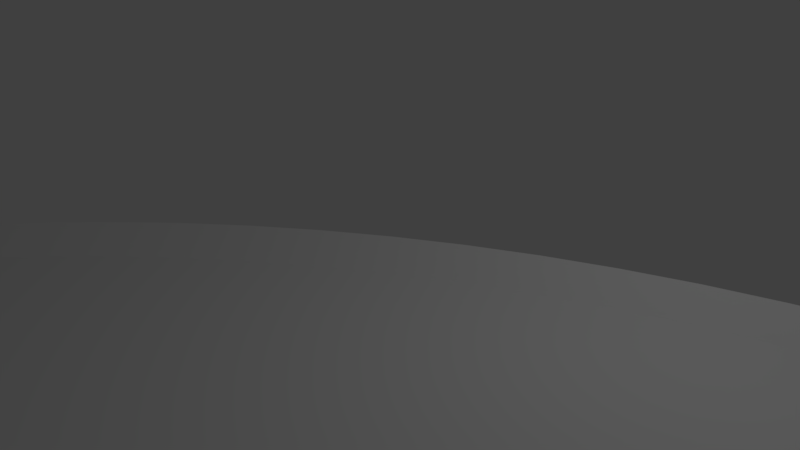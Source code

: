 # Source: 150D10LTrackStripped.blend  (saved by Blender 2.77.0; exported with 4.5.12 LTS)
import bpy
from mathutils import Matrix  # noqa: F401  (used for matrix-valued properties, if any)

bpy.ops.wm.read_factory_settings(use_empty=True)
scene = bpy.context.scene
scene.name = 'Scene'

# ---- collections
col_collection_1 = bpy.data.collections.new('Collection 1'); scene.collection.children.link(col_collection_1)

# ---- materials (node trees are filled in below, after node groups)
mat_material = bpy.data.materials.new('Material')
mat_material.alpha_threshold = 0.0
mat_material.use_transparent_shadow = False
mat_material.roughness = 0.5
mat_material.line_color = (0.0, 0.0, 0.0, 1.0)

# ---- material node trees

# ---- world
world_world = bpy.data.worlds.new('World'); scene.world = world_world
world_world.color = (0.05088, 0.05088, 0.05088)
world_world.use_sun_shadow = False
world_world.sun_shadow_jitter_overblur = 0.0
world_world.cycles.sampling_method = 'MANUAL'

# ---- cameras
cam_camera = bpy.data.cameras.new('Camera')
cam_camera.clip_end = 100.0
cam_camera.lens = 35.0
cam_camera.sensor_width = 32.0
cam_camera.sensor_height = 18.0
cam_camera.ortho_scale = 7.314
cam_camera.dof.focus_distance = 0.0
cam_camera.dof.aperture_fstop = 128.0

# ---- lights
light_lamp = bpy.data.lights.new('Lamp', 'POINT')
light_lamp.transmission_factor = 0.0
light_lamp.cutoff_distance = 30.0
light_lamp.energy = 100.0
light_lamp.shadow_buffer_clip_start = 1.001
light_lamp.shadow_soft_size = 0.1
light_lamp.shadow_maximum_resolution = 0.006
light_lamp.use_absolute_resolution = True

# ---- meshes
me_cube = bpy.data.meshes.new('Cube')
me_cube.from_pydata([(7.5, -0.01667, 15.0), (7.5, 0.01667, 15.0), (8.14, -0.01667, 15.0), (8.14, 0.07367, 15.0), (-7.5, -0.01667, 15.0), (-7.5, 0.01667, 15.0), (0.0, -0.01667, 15.0), (0.0, 0.01667, 15.0), (-8.14, -0.01667, 15.0), (-8.14, 0.07367, 15.0), (7.503, -0.01667, 14.87), (7.503, 0.01667, 14.87), (8.142, -0.01667, 14.9), (8.142, 0.07367, 14.9), (-7.476, -0.01667, 14.08), (-7.476, 0.01667, 14.08), (0.0137, -0.01667, 14.48), (0.0137, 0.01667, 14.48), (-8.115, -0.01667, 14.05), (-8.115, 0.07367, 14.05), (7.514, -0.01667, 14.74), (7.514, 0.01667, 14.74), (8.15, -0.01667, 14.81), (8.15, 0.07367, 14.81), (-7.404, -0.01667, 13.17), (-7.404, 0.01667, 13.17), (0.05478, -0.01667, 13.95), (0.05478, 0.01667, 13.95), (-8.04, -0.01667, 13.1), (-8.04, 0.07367, 13.1), (7.531, -0.01667, 14.61), (7.531, 0.01667, 14.61), (8.163, -0.01667, 14.71), (8.163, 0.07367, 14.71), (-7.285, -0.01667, 12.26), (-7.285, 0.01667, 12.26), (0.1231, -0.01667, 13.44), (0.1231, 0.01667, 13.44), (-7.916, -0.01667, 12.16), (-7.916, 0.07367, 12.16), (7.555, -0.01667, 14.48), (7.555, 0.01667, 14.48), (8.18, -0.01667, 14.61), (8.18, 0.07367, 14.61), (-7.118, -0.01667, 11.36), (-7.118, 0.01667, 11.36), (0.2185, -0.01667, 12.92), (0.2185, 0.01667, 12.92), (-7.743, -0.01667, 11.23), (-7.743, 0.07367, 11.23), (7.585, -0.01667, 14.35), (7.585, 0.01667, 14.35), (8.203, -0.01667, 14.52), (8.203, 0.07367, 14.52), (-6.904, -0.01667, 10.47), (-6.904, 0.01667, 10.47), (0.3407, -0.01667, 12.41), (0.3407, 0.01667, 12.41), (-7.522, -0.01667, 10.31), (-7.522, 0.07367, 10.31), (7.622, -0.01667, 14.23), (7.622, 0.01667, 14.23), (8.231, -0.01667, 14.43), (8.231, 0.07367, 14.43), (-6.643, -0.01667, 9.592), (-6.643, 0.01667, 9.592), (0.4894, -0.01667, 11.91), (0.4894, 0.01667, 11.91), (-7.252, -0.01667, 9.395), (-7.252, 0.07367, 9.395), (7.666, -0.01667, 14.1), (7.666, 0.01667, 14.1), (8.263, -0.01667, 14.33), (8.263, 0.07367, 14.33), (-6.338, -0.01667, 8.729), (-6.338, 0.01667, 8.729), (0.6642, -0.01667, 11.42), (0.6642, 0.01667, 11.42), (-6.935, -0.01667, 8.499), (-6.935, 0.07367, 8.499), (7.716, -0.01667, 13.98), (7.716, 0.01667, 13.98), (8.3, -0.01667, 14.24), (8.3, 0.07367, 14.24), (-5.987, -0.01667, 7.882), (-5.987, 0.01667, 7.882), (0.8645, -0.01667, 10.93), (0.8645, 0.01667, 10.93), (-6.571, -0.01667, 7.622), (-6.571, 0.07367, 7.622), (7.772, -0.01667, 13.87), (7.772, 0.01667, 13.87), (8.342, -0.01667, 14.16), (8.342, 0.07367, 14.16), (-5.593, -0.01667, 7.055), (-5.593, 0.01667, 7.055), (1.09, -0.01667, 10.46), (1.09, 0.01667, 10.46), (-6.163, -0.01667, 6.765), (-6.163, 0.07367, 6.765), (7.835, -0.01667, 13.75), (7.835, 0.01667, 13.75), (8.389, -0.01667, 14.07), (8.389, 0.07367, 14.07), (-5.155, -0.01667, 6.25), (-5.155, 0.01667, 6.25), (1.34, -0.01667, 10.0), (1.34, 0.01667, 10.0), (-5.709, -0.01667, 5.93), (-5.709, 0.07367, 5.93), (7.903, -0.01667, 13.64), (7.903, 0.01667, 13.64), (8.44, -0.01667, 13.99), (8.44, 0.07367, 13.99), (-4.677, -0.01667, 5.469), (-4.677, 0.01667, 5.469), (1.613, -0.01667, 9.554), (1.613, 0.01667, 9.554), (-5.213, -0.01667, 5.12), (-5.213, 0.07367, 5.12), (7.977, -0.01667, 13.53), (7.977, 0.01667, 13.53), (8.495, -0.01667, 13.91), (8.495, 0.07367, 13.91), (-4.158, -0.01667, 4.714), (-4.158, 0.01667, 4.714), (1.91, -0.01667, 9.122), (1.91, 0.01667, 9.122), (-4.675, -0.01667, 4.338), (-4.675, 0.07367, 4.338), (8.057, -0.01667, 13.43), (8.057, 0.01667, 13.43), (8.554, -0.01667, 13.83), (8.554, 0.07367, 13.83), (-3.6, -0.01667, 3.987), (-3.6, 0.01667, 3.987), (2.229, -0.01667, 8.707), (2.229, 0.01667, 8.707), (-4.097, -0.01667, 3.584), (-4.097, 0.07367, 3.584), (8.142, -0.01667, 13.33), (8.142, 0.01667, 13.33), (8.617, -0.01667, 13.76), (8.617, 0.07367, 13.76), (-3.005, -0.01667, 3.29), (-3.005, 0.01667, 3.29), (2.569, -0.01667, 8.309), (2.569, 0.01667, 8.309), (-3.48, -0.01667, 2.862), (-3.48, 0.07367, 2.862), (8.232, -0.01667, 13.23), (8.232, 0.01667, 13.23), (8.685, -0.01667, 13.68), (8.685, 0.07367, 13.68), (-2.374, -0.01667, 2.626), (-2.374, 0.01667, 2.626), (2.929, -0.01667, 7.929), (2.929, 0.01667, 7.929), (-2.827, -0.01667, 2.173), (-2.827, 0.07367, 2.173), (8.327, -0.01667, 13.14), (8.327, 0.01667, 13.14), (8.755, -0.01667, 13.62), (8.755, 0.07367, 13.62), (-1.71, -0.01667, 1.995), (-1.71, 0.01667, 1.995), (3.309, -0.01667, 7.569), (3.309, 0.01667, 7.569), (-2.138, -0.01667, 1.52), (-2.138, 0.07367, 1.52), (8.427, -0.01667, 13.06), (8.427, 0.01667, 13.06), (8.829, -0.01667, 13.55), (8.829, 0.07367, 13.55), (-1.013, -0.01667, 1.4), (-1.013, 0.01667, 1.4), (3.707, -0.01667, 7.229), (3.707, 0.01667, 7.229), (-1.416, -0.01667, 0.9028), (-1.416, 0.07367, 0.9029), (8.531, -0.01667, 12.98), (8.531, 0.01667, 12.98), (8.907, -0.01667, 13.49), (8.907, 0.07367, 13.49), (-0.2862, -0.01667, 0.8422), (-0.2862, 0.01667, 0.8422), (4.122, -0.01667, 6.91), (4.122, 0.01667, 6.91), (-0.6622, -0.01667, 0.3247), (-0.6622, 0.07367, 0.3247), (8.638, -0.01667, 12.9), (8.638, 0.01667, 12.9), (8.987, -0.01667, 13.44), (8.987, 0.07367, 13.44), (0.4688, -0.01667, 0.3233), (0.4688, 0.01667, 0.3233), (4.554, -0.01667, 6.613), (4.554, 0.01667, 6.613), (0.1204, -0.01667, -0.2132), (0.1204, 0.07367, -0.2132), (8.75, -0.01667, 12.83), (8.75, 0.01667, 12.83), (9.07, -0.01667, 13.39), (9.07, 0.07367, 13.39), (1.25, -0.01667, -0.1554), (1.25, 0.01667, -0.1554), (5.0, -0.01667, 6.34), (5.0, 0.01667, 6.34), (0.9302, -0.01667, -0.7094), (0.9302, 0.07367, -0.7094), (8.865, -0.01667, 12.77), (8.865, 0.01667, 12.77), (9.155, -0.01667, 13.34), (9.155, 0.07367, 13.34), (2.055, -0.01667, -0.5926), (2.055, 0.01667, -0.5926), (5.46, -0.01667, 6.09), (5.46, 0.01667, 6.09), (1.765, -0.01667, -1.163), (1.765, 0.07367, -1.163), (8.983, -0.01667, 12.72), (8.983, 0.01667, 12.72), (9.243, -0.01667, 13.3), (9.243, 0.07367, 13.3), (2.882, -0.01667, -0.987), (2.882, 0.01667, -0.987), (5.933, -0.01667, 5.865), (5.933, 0.01667, 5.865), (2.622, -0.01667, -1.571), (2.622, 0.07367, -1.571), (9.104, -0.01667, 12.67), (9.104, 0.01667, 12.67), (9.333, -0.01667, 13.26), (9.333, 0.07367, 13.26), (3.729, -0.01667, -1.338), (3.729, 0.01667, -1.338), (6.416, -0.01667, 5.664), (6.416, 0.01667, 5.664), (3.499, -0.01667, -1.935), (3.499, 0.07367, -1.935), (9.227, -0.01667, 12.62), (9.227, 0.01667, 12.62), (9.425, -0.01667, 13.23), (9.425, 0.07367, 13.23), (4.592, -0.01667, -1.643), (4.592, 0.01667, -1.643), (6.91, -0.01667, 5.489), (6.91, 0.01667, 5.489), (4.395, -0.01667, -2.252), (4.395, 0.07367, -2.252), (9.353, -0.01667, 12.59), (9.353, 0.01667, 12.59), (9.519, -0.01667, 13.2), (9.518, 0.07367, 13.2), (5.471, -0.01667, -1.904), (5.471, 0.01667, -1.904), (7.412, -0.01667, 5.341), (7.412, 0.01667, 5.341), (5.305, -0.01667, -2.522), (5.305, 0.07367, -2.522), (9.48, -0.01667, 12.55), (9.48, 0.01667, 12.55), (9.613, -0.01667, 13.18), (9.613, 0.07367, 13.18), (6.362, -0.01667, -2.118), (6.362, 0.01667, -2.118), (7.921, -0.01667, 5.219), (7.921, 0.01667, 5.219), (6.229, -0.01667, -2.743), (6.229, 0.07367, -2.743), (9.609, -0.01667, 12.53), (9.609, 0.01667, 12.53), (9.709, -0.01667, 13.16), (9.709, 0.07367, 13.16), (7.262, -0.01667, -2.285), (7.262, 0.01667, -2.285), (8.436, -0.01667, 5.123), (8.436, 0.01667, 5.123), (7.162, -0.01667, -2.916), (7.162, 0.07367, -2.916), (9.739, -0.01667, 12.51), (9.739, 0.01667, 12.51), (9.806, -0.01667, 13.15), (9.806, 0.07367, 13.15), (8.171, -0.01667, -2.404), (8.171, 0.01667, -2.404), (8.955, -0.01667, 5.055), (8.955, 0.01667, 5.055), (8.104, -0.01667, -3.04), (8.104, 0.07367, -3.04), (9.869, -0.01667, 12.5), (9.869, 0.01667, 12.5), (9.903, -0.01667, 13.14), (9.903, 0.07367, 13.14), (9.084, -0.01667, -2.476), (9.084, 0.01667, -2.476), (9.477, -0.01667, 5.014), (9.477, 0.01667, 5.014), (9.051, -0.01667, -3.115), (9.051, 0.07367, -3.115), (10.0, -0.01667, 12.5), (10.0, 0.01667, 12.5), (10.0, -0.01667, 13.14), (10.0, 0.07367, 13.14), (10.0, -0.01667, -2.5), (10.0, 0.01667, -2.5), (10.0, -0.01667, 5.0), (10.0, 0.01667, 5.0), (10.0, -0.01667, -3.14), (10.0, 0.07367, -3.14), (10.13, -0.01667, 12.5), (10.13, 0.01667, 12.5), (10.1, -0.01667, 13.14), (10.1, 0.07367, 13.14), (10.92, -0.01667, -2.476), (10.92, 0.01667, -2.476), (10.52, -0.01667, 5.014), (10.52, 0.01667, 5.014), (10.95, -0.01667, -3.115), (10.95, 0.07367, -3.115), (10.26, -0.01667, 12.51), (10.26, 0.01667, 12.51), (10.19, -0.01667, 13.15), (10.19, 0.07367, 13.15), (11.83, -0.01667, -2.404), (11.83, 0.01667, -2.404), (11.05, -0.01667, 5.055), (11.05, 0.01667, 5.055), (11.9, -0.01667, -3.04), (11.9, 0.07367, -3.04), (10.39, -0.01667, 12.53), (10.39, 0.01667, 12.53), (10.29, -0.01667, 13.16), (10.29, 0.07367, 13.16), (12.74, -0.01667, -2.285), (12.74, 0.01667, -2.285), (11.56, -0.01667, 5.123), (11.56, 0.01667, 5.123), (12.84, -0.01667, -2.916), (12.84, 0.07367, -2.916), (10.52, -0.01667, 12.55), (10.52, 0.01667, 12.55), (10.39, -0.01667, 13.18), (10.39, 0.07367, 13.18), (13.64, -0.01667, -2.118), (13.64, 0.01667, -2.118), (12.08, -0.01667, 5.219), (12.08, 0.01667, 5.219), (13.77, -0.01667, -2.743), (13.77, 0.07367, -2.743), (10.65, -0.01667, 12.59), (10.65, 0.01667, 12.59), (10.48, -0.01667, 13.2), (10.48, 0.07367, 13.2), (14.53, -0.01667, -1.904), (14.53, 0.01667, -1.904), (12.59, -0.01667, 5.341), (12.59, 0.01667, 5.341), (14.69, -0.01667, -2.522), (14.69, 0.07367, -2.522), (10.77, -0.01667, 12.62), (10.77, 0.01667, 12.62), (10.57, -0.01667, 13.23), (10.57, 0.07367, 13.23), (15.41, -0.01667, -1.643), (15.41, 0.01667, -1.643), (13.09, -0.01667, 5.489), (13.09, 0.01667, 5.489), (15.61, -0.01667, -2.252), (15.61, 0.07367, -2.252), (10.9, -0.01667, 12.67), (10.9, 0.01667, 12.67), (10.67, -0.01667, 13.26), (10.67, 0.07367, 13.26), (16.27, -0.01667, -1.338), (16.27, 0.01667, -1.338), (13.58, -0.01667, 5.664), (13.58, 0.01667, 5.664), (16.5, -0.01667, -1.935), (16.5, 0.07367, -1.935), (11.02, -0.01667, 12.72), (11.02, 0.01667, 12.72), (10.76, -0.01667, 13.3), (10.76, 0.07367, 13.3), (17.12, -0.01667, -0.987), (17.12, 0.01667, -0.987), (14.07, -0.01667, 5.865), (14.07, 0.01667, 5.865), (17.38, -0.01667, -1.571), (17.38, 0.07367, -1.571), (11.13, -0.01667, 12.77), (11.13, 0.01667, 12.77), (10.84, -0.01667, 13.34), (10.84, 0.07367, 13.34), (17.94, -0.01667, -0.5926), (17.94, 0.01667, -0.5926), (14.54, -0.01667, 6.09), (14.54, 0.01667, 6.09), (18.24, -0.01667, -1.163), (18.24, 0.07367, -1.163), (11.25, -0.01667, 12.83), (11.25, 0.01667, 12.83), (10.93, -0.01667, 13.39), (10.93, 0.07367, 13.39), (18.75, -0.01667, -0.1554), (18.75, 0.01667, -0.1554), (15.0, -0.01667, 6.34), (15.0, 0.01667, 6.34), (19.07, -0.01667, -0.7094), (19.07, 0.07367, -0.7094), (11.36, -0.01667, 12.9), (11.36, 0.01667, 12.9), (11.01, -0.01667, 13.44), (11.01, 0.07367, 13.44), (19.53, -0.01667, 0.3233), (19.53, 0.01667, 0.3233), (15.45, -0.01667, 6.613), (15.45, 0.01667, 6.613), (19.88, -0.01667, -0.2132), (19.88, 0.07367, -0.2132), (11.47, -0.01667, 12.98), (11.47, 0.01667, 12.98), (11.09, -0.01667, 13.49), (11.09, 0.07367, 13.49), (20.29, -0.01667, 0.8422), (20.29, 0.01667, 0.8422), (15.88, -0.01667, 6.91), (15.88, 0.01667, 6.91), (20.66, -0.01667, 0.3247), (20.66, 0.07367, 0.3247), (11.57, -0.01667, 13.06), (11.57, 0.01667, 13.06), (11.17, -0.01667, 13.55), (11.17, 0.07367, 13.55), (21.01, -0.01667, 1.4), (21.01, 0.01667, 1.4), (16.29, -0.01667, 7.229), (16.29, 0.01667, 7.229), (21.42, -0.01667, 0.9029), (21.42, 0.07367, 0.9029), (11.67, -0.01667, 13.14), (11.67, 0.01667, 13.14), (11.24, -0.01667, 13.62), (11.24, 0.07367, 13.62), (21.71, -0.01667, 1.995), (21.71, 0.01667, 1.995), (16.69, -0.01667, 7.569), (16.69, 0.01667, 7.569), (22.14, -0.01667, 1.52), (22.14, 0.07367, 1.52), (11.77, -0.01667, 13.23), (11.77, 0.01667, 13.23), (11.32, -0.01667, 13.68), (11.32, 0.07367, 13.68), (22.37, -0.01667, 2.626), (22.37, 0.01667, 2.626), (17.07, -0.01667, 7.929), (17.07, 0.01667, 7.929), (22.83, -0.01667, 2.173), (22.83, 0.07367, 2.173), (11.86, -0.01667, 13.33), (11.86, 0.01667, 13.33), (11.38, -0.01667, 13.76), (11.38, 0.07367, 13.76), (23.01, -0.01667, 3.29), (23.0, 0.01667, 3.29), (17.43, -0.01667, 8.309), (17.43, 0.01667, 8.309), (23.48, -0.01667, 2.862), (23.48, 0.07367, 2.862), (11.94, -0.01667, 13.43), (11.94, 0.01667, 13.43), (11.45, -0.01667, 13.83), (11.45, 0.07367, 13.83), (23.6, -0.01667, 3.987), (23.6, 0.01667, 3.987), (17.77, -0.01667, 8.707), (17.77, 0.01667, 8.707), (24.1, -0.01667, 3.584), (24.1, 0.07367, 3.584), (12.02, -0.01667, 13.53), (12.02, 0.01667, 13.53), (11.51, -0.01667, 13.91), (11.51, 0.07367, 13.91), (24.16, -0.01667, 4.714), (24.16, 0.01667, 4.714), (18.09, -0.01667, 9.122), (18.09, 0.01667, 9.122), (24.68, -0.01667, 4.338), (24.68, 0.07367, 4.338), (12.1, -0.01667, 13.64), (12.1, 0.01667, 13.64), (11.56, -0.01667, 13.99), (11.56, 0.07367, 13.99), (24.68, -0.01667, 5.469), (24.68, 0.01667, 5.469), (18.39, -0.01667, 9.554), (18.39, 0.01667, 9.554), (25.21, -0.01667, 5.12), (25.21, 0.07367, 5.12), (12.17, -0.01667, 13.75), (12.17, 0.01667, 13.75), (11.61, -0.01667, 14.07), (11.61, 0.07367, 14.07), (25.16, -0.01667, 6.25), (25.16, 0.01667, 6.25), (18.66, -0.01667, 10.0), (18.66, 0.01667, 10.0), (25.71, -0.01667, 5.93), (25.71, 0.07367, 5.93)], [], [(0, 1, 7, 6), (4, 6, 7, 5), (3, 1, 0, 2), (9, 8, 4, 5), (0, 10, 12, 2), (5, 15, 19, 9), (1, 11, 17, 7), (7, 17, 15, 5), (3, 13, 11, 1), (9, 19, 18, 8), (2, 12, 13, 3), (8, 18, 14, 4), (6, 16, 10, 0), (4, 14, 16, 6), (15, 25, 29, 19), (17, 27, 25, 15), (10, 20, 22, 12), (16, 26, 20, 10), (19, 29, 28, 18), (13, 23, 21, 11), (11, 21, 27, 17), (18, 28, 24, 14), (14, 24, 26, 16), (12, 22, 23, 13), (27, 37, 35, 25), (20, 30, 32, 22), (26, 36, 30, 20), (29, 39, 38, 28), (23, 33, 31, 21), (21, 31, 37, 27), (28, 38, 34, 24), (24, 34, 36, 26), (22, 32, 33, 23), (25, 35, 39, 29), (30, 40, 42, 32), (36, 46, 40, 30), (39, 49, 48, 38), (33, 43, 41, 31), (31, 41, 47, 37), (38, 48, 44, 34), (34, 44, 46, 36), (32, 42, 43, 33), (35, 45, 49, 39), (37, 47, 45, 35), (46, 56, 50, 40), (49, 59, 58, 48), (43, 53, 51, 41), (41, 51, 57, 47), (48, 58, 54, 44), (44, 54, 56, 46), (42, 52, 53, 43), (45, 55, 59, 49), (47, 57, 55, 45), (40, 50, 52, 42), (53, 63, 61, 51), (51, 61, 67, 57), (58, 68, 64, 54), (54, 64, 66, 56), (52, 62, 63, 53), (55, 65, 69, 59), (57, 67, 65, 55), (50, 60, 62, 52), (56, 66, 60, 50), (59, 69, 68, 58), (61, 71, 77, 67), (68, 78, 74, 64), (64, 74, 76, 66), (62, 72, 73, 63), (65, 75, 79, 69), (67, 77, 75, 65), (60, 70, 72, 62), (66, 76, 70, 60), (69, 79, 78, 68), (63, 73, 71, 61), (78, 88, 84, 74), (74, 84, 86, 76), (72, 82, 83, 73), (75, 85, 89, 79), (77, 87, 85, 75), (70, 80, 82, 72), (76, 86, 80, 70), (79, 89, 88, 78), (73, 83, 81, 71), (71, 81, 87, 77), (84, 94, 96, 86), (82, 92, 93, 83), (85, 95, 99, 89), (87, 97, 95, 85), (80, 90, 92, 82), (86, 96, 90, 80), (89, 99, 98, 88), (83, 93, 91, 81), (81, 91, 97, 87), (88, 98, 94, 84), (92, 102, 103, 93), (95, 105, 109, 99), (97, 107, 105, 95), (90, 100, 102, 92), (96, 106, 100, 90), (99, 109, 108, 98), (93, 103, 101, 91), (91, 101, 107, 97), (98, 108, 104, 94), (94, 104, 106, 96), (107, 117, 115, 105), (100, 110, 112, 102), (106, 116, 110, 100), (109, 119, 118, 108), (103, 113, 111, 101), (101, 111, 117, 107), (108, 118, 114, 104), (104, 114, 116, 106), (102, 112, 113, 103), (105, 115, 119, 109), (110, 120, 122, 112), (116, 126, 120, 110), (119, 129, 128, 118), (113, 123, 121, 111), (111, 121, 127, 117), (118, 128, 124, 114), (114, 124, 126, 116), (112, 122, 123, 113), (115, 125, 129, 119), (117, 127, 125, 115), (126, 136, 130, 120), (129, 139, 138, 128), (123, 133, 131, 121), (121, 131, 137, 127), (128, 138, 134, 124), (124, 134, 136, 126), (122, 132, 133, 123), (125, 135, 139, 129), (127, 137, 135, 125), (120, 130, 132, 122), (139, 149, 148, 138), (133, 143, 141, 131), (131, 141, 147, 137), (138, 148, 144, 134), (134, 144, 146, 136), (132, 142, 143, 133), (135, 145, 149, 139), (137, 147, 145, 135), (130, 140, 142, 132), (136, 146, 140, 130), (143, 153, 151, 141), (141, 151, 157, 147), (148, 158, 154, 144), (144, 154, 156, 146), (142, 152, 153, 143), (145, 155, 159, 149), (147, 157, 155, 145), (140, 150, 152, 142), (146, 156, 150, 140), (149, 159, 158, 148), (151, 161, 167, 157), (158, 168, 164, 154), (154, 164, 166, 156), (152, 162, 163, 153), (155, 165, 169, 159), (157, 167, 165, 155), (150, 160, 162, 152), (156, 166, 160, 150), (159, 169, 168, 158), (153, 163, 161, 151), (164, 174, 176, 166), (162, 172, 173, 163), (165, 175, 179, 169), (167, 177, 175, 165), (160, 170, 172, 162), (166, 176, 170, 160), (169, 179, 178, 168), (163, 173, 171, 161), (161, 171, 177, 167), (168, 178, 174, 164), (172, 182, 183, 173), (175, 185, 189, 179), (177, 187, 185, 175), (170, 180, 182, 172), (176, 186, 180, 170), (179, 189, 188, 178), (173, 183, 181, 171), (171, 181, 187, 177), (178, 188, 184, 174), (174, 184, 186, 176), (185, 195, 199, 189), (187, 197, 195, 185), (180, 190, 192, 182), (186, 196, 190, 180), (189, 199, 198, 188), (183, 193, 191, 181), (181, 191, 197, 187), (188, 198, 194, 184), (184, 194, 196, 186), (182, 192, 193, 183), (197, 207, 205, 195), (190, 200, 202, 192), (196, 206, 200, 190), (199, 209, 208, 198), (193, 203, 201, 191), (191, 201, 207, 197), (198, 208, 204, 194), (194, 204, 206, 196), (192, 202, 203, 193), (195, 205, 209, 199), (200, 210, 212, 202), (206, 216, 210, 200), (209, 219, 218, 208), (203, 213, 211, 201), (201, 211, 217, 207), (208, 218, 214, 204), (204, 214, 216, 206), (202, 212, 213, 203), (205, 215, 219, 209), (207, 217, 215, 205), (216, 226, 220, 210), (219, 229, 228, 218), (213, 223, 221, 211), (211, 221, 227, 217), (218, 228, 224, 214), (214, 224, 226, 216), (212, 222, 223, 213), (215, 225, 229, 219), (217, 227, 225, 215), (210, 220, 222, 212), (223, 233, 231, 221), (221, 231, 237, 227), (228, 238, 234, 224), (224, 234, 236, 226), (222, 232, 233, 223), (225, 235, 239, 229), (227, 237, 235, 225), (220, 230, 232, 222), (226, 236, 230, 220), (229, 239, 238, 228), (231, 241, 247, 237), (238, 248, 244, 234), (234, 244, 246, 236), (232, 242, 243, 233), (235, 245, 249, 239), (237, 247, 245, 235), (230, 240, 242, 232), (236, 246, 240, 230), (239, 249, 248, 238), (233, 243, 241, 231), (248, 258, 254, 244), (244, 254, 256, 246), (242, 252, 253, 243), (245, 255, 259, 249), (247, 257, 255, 245), (240, 250, 252, 242), (246, 256, 250, 240), (249, 259, 258, 248), (243, 253, 251, 241), (241, 251, 257, 247), (254, 264, 266, 256), (252, 262, 263, 253), (255, 265, 269, 259), (257, 267, 265, 255), (250, 260, 262, 252), (256, 266, 260, 250), (259, 269, 268, 258), (253, 263, 261, 251), (251, 261, 267, 257), (258, 268, 264, 254), (262, 272, 273, 263), (265, 275, 279, 269), (267, 277, 275, 265), (260, 270, 272, 262), (266, 276, 270, 260), (269, 279, 278, 268), (263, 273, 271, 261), (261, 271, 277, 267), (268, 278, 274, 264), (264, 274, 276, 266), (277, 287, 285, 275), (270, 280, 282, 272), (276, 286, 280, 270), (279, 289, 288, 278), (273, 283, 281, 271), (271, 281, 287, 277), (278, 288, 284, 274), (274, 284, 286, 276), (272, 282, 283, 273), (275, 285, 289, 279), (280, 290, 292, 282), (286, 296, 290, 280), (289, 299, 298, 288), (283, 293, 291, 281), (281, 291, 297, 287), (288, 298, 294, 284), (284, 294, 296, 286), (282, 292, 293, 283), (285, 295, 299, 289), (287, 297, 295, 285), (296, 306, 300, 290), (299, 309, 308, 298), (293, 303, 301, 291), (291, 301, 307, 297), (298, 308, 304, 294), (294, 304, 306, 296), (292, 302, 303, 293), (295, 305, 309, 299), (297, 307, 305, 295), (290, 300, 302, 292), (309, 319, 318, 308), (303, 313, 311, 301), (301, 311, 317, 307), (308, 318, 314, 304), (304, 314, 316, 306), (302, 312, 313, 303), (305, 315, 319, 309), (307, 317, 315, 305), (300, 310, 312, 302), (306, 316, 310, 300), (313, 323, 321, 311), (311, 321, 327, 317), (318, 328, 324, 314), (314, 324, 326, 316), (312, 322, 323, 313), (315, 325, 329, 319), (317, 327, 325, 315), (310, 320, 322, 312), (316, 326, 320, 310), (319, 329, 328, 318), (321, 331, 337, 327), (328, 338, 334, 324), (324, 334, 336, 326), (322, 332, 333, 323), (325, 335, 339, 329), (327, 337, 335, 325), (320, 330, 332, 322), (326, 336, 330, 320), (329, 339, 338, 328), (323, 333, 331, 321), (334, 344, 346, 336), (332, 342, 343, 333), (335, 345, 349, 339), (337, 347, 345, 335), (330, 340, 342, 332), (336, 346, 340, 330), (339, 349, 348, 338), (333, 343, 341, 331), (331, 341, 347, 337), (338, 348, 344, 334), (342, 352, 353, 343), (345, 355, 359, 349), (347, 357, 355, 345), (340, 350, 352, 342), (346, 356, 350, 340), (349, 359, 358, 348), (343, 353, 351, 341), (341, 351, 357, 347), (348, 358, 354, 344), (344, 354, 356, 346), (355, 365, 369, 359), (357, 367, 365, 355), (350, 360, 362, 352), (356, 366, 360, 350), (359, 369, 368, 358), (353, 363, 361, 351), (351, 361, 367, 357), (358, 368, 364, 354), (354, 364, 366, 356), (352, 362, 363, 353), (367, 377, 375, 365), (360, 370, 372, 362), (366, 376, 370, 360), (369, 379, 378, 368), (363, 373, 371, 361), (361, 371, 377, 367), (368, 378, 374, 364), (364, 374, 376, 366), (362, 372, 373, 363), (365, 375, 379, 369), (370, 380, 382, 372), (376, 386, 380, 370), (379, 389, 388, 378), (373, 383, 381, 371), (371, 381, 387, 377), (378, 388, 384, 374), (374, 384, 386, 376), (372, 382, 383, 373), (375, 385, 389, 379), (377, 387, 385, 375), (386, 396, 390, 380), (389, 399, 398, 388), (383, 393, 391, 381), (381, 391, 397, 387), (388, 398, 394, 384), (384, 394, 396, 386), (382, 392, 393, 383), (385, 395, 399, 389), (387, 397, 395, 385), (380, 390, 392, 382), (393, 403, 401, 391), (391, 401, 407, 397), (398, 408, 404, 394), (394, 404, 406, 396), (392, 402, 403, 393), (395, 405, 409, 399), (397, 407, 405, 395), (390, 400, 402, 392), (396, 406, 400, 390), (399, 409, 408, 398), (401, 411, 417, 407), (408, 418, 414, 404), (404, 414, 416, 406), (402, 412, 413, 403), (405, 415, 419, 409), (407, 417, 415, 405), (400, 410, 412, 402), (406, 416, 410, 400), (409, 419, 418, 408), (403, 413, 411, 401), (418, 428, 424, 414), (414, 424, 426, 416), (412, 422, 423, 413), (415, 425, 429, 419), (417, 427, 425, 415), (410, 420, 422, 412), (416, 426, 420, 410), (419, 429, 428, 418), (413, 423, 421, 411), (411, 421, 427, 417), (424, 434, 436, 426), (422, 432, 433, 423), (425, 435, 439, 429), (427, 437, 435, 425), (420, 430, 432, 422), (426, 436, 430, 420), (429, 439, 438, 428), (423, 433, 431, 421), (421, 431, 437, 427), (428, 438, 434, 424), (432, 442, 443, 433), (435, 445, 449, 439), (437, 447, 445, 435), (430, 440, 442, 432), (436, 446, 440, 430), (439, 449, 448, 438), (433, 443, 441, 431), (431, 441, 447, 437), (438, 448, 444, 434), (434, 444, 446, 436), (447, 457, 455, 445), (440, 450, 452, 442), (446, 456, 450, 440), (449, 459, 458, 448), (443, 453, 451, 441), (441, 451, 457, 447), (448, 458, 454, 444), (444, 454, 456, 446), (442, 452, 453, 443), (445, 455, 459, 449), (450, 460, 462, 452), (456, 466, 460, 450), (459, 469, 468, 458), (453, 463, 461, 451), (451, 461, 467, 457), (458, 468, 464, 454), (454, 464, 466, 456), (452, 462, 463, 453), (455, 465, 469, 459), (457, 467, 465, 455), (466, 476, 470, 460), (469, 479, 478, 468), (463, 473, 471, 461), (461, 471, 477, 467), (468, 478, 474, 464), (464, 474, 476, 466), (462, 472, 473, 463), (465, 475, 479, 469), (467, 477, 475, 465), (460, 470, 472, 462), (479, 489, 488, 478), (473, 483, 481, 471), (471, 481, 487, 477), (478, 488, 484, 474), (474, 484, 486, 476), (472, 482, 483, 473), (475, 485, 489, 479), (477, 487, 485, 475), (470, 480, 482, 472), (476, 486, 480, 470), (483, 493, 491, 481), (481, 491, 497, 487), (488, 498, 494, 484), (484, 494, 496, 486), (482, 492, 493, 483), (485, 495, 499, 489), (487, 497, 495, 485), (480, 490, 492, 482), (486, 496, 490, 480), (489, 499, 498, 488), (491, 501, 507, 497), (498, 508, 504, 494), (494, 504, 506, 496), (492, 502, 503, 493), (495, 505, 509, 499), (497, 507, 505, 495), (490, 500, 502, 492), (496, 506, 500, 490), (499, 509, 508, 498), (493, 503, 501, 491), (509, 505, 504, 508), (506, 504, 505, 507), (506, 507, 501, 500), (503, 502, 500, 501)])
me_cube.materials.append(mat_material)
me_cube.use_remesh_preserve_volume = False
me_cube.use_remesh_preserve_attributes = False
me_cube.use_mirror_vertex_groups = False
me_cube.update()

# ---- objects
ob_cube = bpy.data.objects.new('Cube', me_cube)
ob_lamp = bpy.data.objects.new('Lamp', light_lamp)
ob_camera = bpy.data.objects.new('Camera', cam_camera)

# ---- transforms, parenting, visibility, modifiers, constraints
ob_cube.location = (0.0, 0.0, 0.0)
ob_cube.rotation_euler = (1.571, 0.0, 0.0)
ob_cube.scale = (1.0, 3.0, 1.0)
ob_cube.lock_rotations_4d = False
ob_cube.empty_display_type = 'ARROWS'
ob_cube.lineart.crease_threshold = 0.0
ob_lamp.location = (4.076, 1.005, 5.904)
ob_lamp.rotation_euler = (0.6503, 0.05522, 1.866)
ob_lamp.lock_rotations_4d = False
ob_lamp.empty_display_type = 'ARROWS'
ob_lamp.color = (0.0, 0.0, 0.0, 0.0)
ob_lamp.lineart.crease_threshold = 0.0
ob_camera.location = (7.481, -6.508, 5.344)
ob_camera.rotation_euler = (1.109, 0.01082, 0.8149)
ob_camera.lock_rotations_4d = False
ob_camera.empty_display_type = 'ARROWS'
ob_camera.color = (0.0, 0.0, 0.0, 0.0)
ob_camera.display_type = 'WIRE'
ob_camera.lineart.crease_threshold = 0.0

# ---- collection membership
col_collection_1.objects.link(ob_cube)
col_collection_1.objects.link(ob_lamp)
col_collection_1.objects.link(ob_camera)

# ---- scene / render settings (as saved in the file)
scene.camera = ob_camera
scene.frame_start = 1; scene.frame_end = 250; scene.frame_set(1)
scene.render.engine = 'BLENDER_EEVEE_NEXT'
scene.render.resolution_percentage = 50
scene.render.dither_intensity = 0.0
scene.cycles.use_denoising = False
scene.cycles.samples = 128
scene.cycles.sampling_pattern = 'TABULATED_SOBOL'
scene.cycles.light_sampling_threshold = 0.0
scene.cycles.use_adaptive_sampling = False
scene.cycles.use_light_tree = False
scene.cycles.blur_glossy = 0.0
scene.cycles.sample_clamp_indirect = 0.0
scene.view_settings.view_transform = 'Standard'
bpy.context.view_layer.update()
